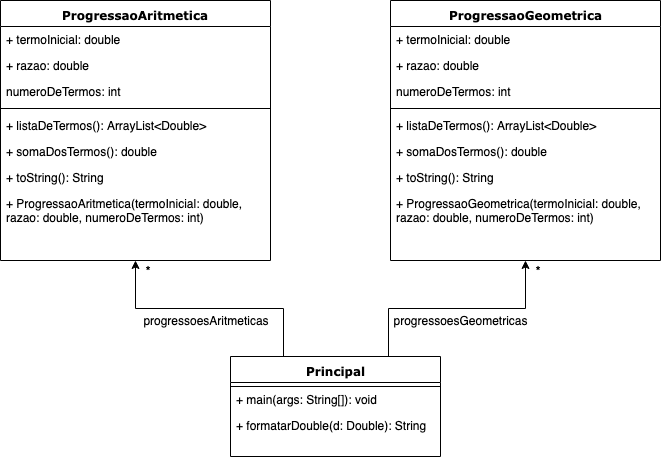

The diagram above was exported from draw.io. Its source (the exported page's mxGraphModel, read from the mxfile embedded in the PNG):
<mxGraphModel dx="1158" dy="803" grid="1" gridSize="10" guides="1" tooltips="1" connect="1" arrows="1" fold="1" page="1" pageScale="1" pageWidth="1100" pageHeight="850" background="#ffffff" math="0" shadow="0">
  <root>
    <mxCell id="0" />
    <mxCell id="1" parent="0" />
    <mxCell id="78961159f06e98e8-17" value="ProgressaoAritmetica" style="swimlane;html=1;fontStyle=1;align=center;verticalAlign=top;childLayout=stackLayout;horizontal=1;startSize=26;horizontalStack=0;resizeParent=1;resizeLast=0;collapsible=1;marginBottom=0;swimlaneFillColor=#ffffff;rounded=0;shadow=0;comic=0;labelBackgroundColor=none;strokeColor=#000000;strokeWidth=1;fillColor=none;fontFamily=Verdana;fontSize=12;fontColor=#000000;" parent="1" vertex="1">
      <mxGeometry x="90" y="80" width="270" height="260" as="geometry" />
    </mxCell>
    <mxCell id="78961159f06e98e8-21" value="+ termoInicial: double" style="text;html=1;strokeColor=none;fillColor=none;align=left;verticalAlign=top;spacingLeft=4;spacingRight=4;whiteSpace=wrap;overflow=hidden;rotatable=0;points=[[0,0.5],[1,0.5]];portConstraint=eastwest;" parent="78961159f06e98e8-17" vertex="1">
      <mxGeometry y="26" width="270" height="26" as="geometry" />
    </mxCell>
    <mxCell id="78961159f06e98e8-23" value="+ razao: double" style="text;html=1;strokeColor=none;fillColor=none;align=left;verticalAlign=top;spacingLeft=4;spacingRight=4;whiteSpace=wrap;overflow=hidden;rotatable=0;points=[[0,0.5],[1,0.5]];portConstraint=eastwest;" parent="78961159f06e98e8-17" vertex="1">
      <mxGeometry y="52" width="270" height="26" as="geometry" />
    </mxCell>
    <mxCell id="78961159f06e98e8-25" value="numeroDeTermos: int" style="text;html=1;strokeColor=none;fillColor=none;align=left;verticalAlign=top;spacingLeft=4;spacingRight=4;whiteSpace=wrap;overflow=hidden;rotatable=0;points=[[0,0.5],[1,0.5]];portConstraint=eastwest;" parent="78961159f06e98e8-17" vertex="1">
      <mxGeometry y="78" width="270" height="26" as="geometry" />
    </mxCell>
    <mxCell id="78961159f06e98e8-19" value="" style="line;html=1;strokeWidth=1;fillColor=none;align=left;verticalAlign=middle;spacingTop=-1;spacingLeft=3;spacingRight=3;rotatable=0;labelPosition=right;points=[];portConstraint=eastwest;" parent="78961159f06e98e8-17" vertex="1">
      <mxGeometry y="104" width="270" height="8" as="geometry" />
    </mxCell>
    <mxCell id="78961159f06e98e8-20" value="+ listaDeTermos(): ArrayList&amp;lt;Double&amp;gt;" style="text;html=1;strokeColor=none;fillColor=none;align=left;verticalAlign=top;spacingLeft=4;spacingRight=4;whiteSpace=wrap;overflow=hidden;rotatable=0;points=[[0,0.5],[1,0.5]];portConstraint=eastwest;" parent="78961159f06e98e8-17" vertex="1">
      <mxGeometry y="112" width="270" height="26" as="geometry" />
    </mxCell>
    <mxCell id="78961159f06e98e8-27" value="+ somaDosTermos(): double" style="text;html=1;strokeColor=none;fillColor=none;align=left;verticalAlign=top;spacingLeft=4;spacingRight=4;whiteSpace=wrap;overflow=hidden;rotatable=0;points=[[0,0.5],[1,0.5]];portConstraint=eastwest;" parent="78961159f06e98e8-17" vertex="1">
      <mxGeometry y="138" width="270" height="26" as="geometry" />
    </mxCell>
    <mxCell id="rYtJx1ZewD0lpzJdElDt-3" value="+ toString(): String" style="text;html=1;strokeColor=none;fillColor=none;align=left;verticalAlign=top;spacingLeft=4;spacingRight=4;whiteSpace=wrap;overflow=hidden;rotatable=0;points=[[0,0.5],[1,0.5]];portConstraint=eastwest;" vertex="1" parent="78961159f06e98e8-17">
      <mxGeometry y="164" width="270" height="26" as="geometry" />
    </mxCell>
    <mxCell id="rYtJx1ZewD0lpzJdElDt-4" value="+ ProgressaoAritmetica(termoInicial: double, razao: double, numeroDeTermos: int)" style="text;html=1;strokeColor=none;fillColor=none;align=left;verticalAlign=top;spacingLeft=4;spacingRight=4;whiteSpace=wrap;overflow=hidden;rotatable=0;points=[[0,0.5],[1,0.5]];portConstraint=eastwest;" vertex="1" parent="78961159f06e98e8-17">
      <mxGeometry y="190" width="270" height="60" as="geometry" />
    </mxCell>
    <mxCell id="rYtJx1ZewD0lpzJdElDt-15" style="edgeStyle=orthogonalEdgeStyle;rounded=0;orthogonalLoop=1;jettySize=auto;html=1;exitX=0.25;exitY=0;exitDx=0;exitDy=0;entryX=0.5;entryY=1;entryDx=0;entryDy=0;" edge="1" parent="1" source="78961159f06e98e8-43" target="78961159f06e98e8-17">
      <mxGeometry relative="1" as="geometry" />
    </mxCell>
    <mxCell id="rYtJx1ZewD0lpzJdElDt-16" style="edgeStyle=orthogonalEdgeStyle;rounded=0;orthogonalLoop=1;jettySize=auto;html=1;exitX=0.75;exitY=0;exitDx=0;exitDy=0;entryX=0.5;entryY=1;entryDx=0;entryDy=0;" edge="1" parent="1" source="78961159f06e98e8-43" target="rYtJx1ZewD0lpzJdElDt-5">
      <mxGeometry relative="1" as="geometry" />
    </mxCell>
    <mxCell id="78961159f06e98e8-43" value="Principal" style="swimlane;html=1;fontStyle=1;align=center;verticalAlign=top;childLayout=stackLayout;horizontal=1;startSize=26;horizontalStack=0;resizeParent=1;resizeLast=0;collapsible=1;marginBottom=0;swimlaneFillColor=#ffffff;rounded=0;shadow=0;comic=0;labelBackgroundColor=none;strokeColor=#000000;strokeWidth=1;fillColor=none;fontFamily=Verdana;fontSize=12;fontColor=#000000;" parent="1" vertex="1">
      <mxGeometry x="320" y="436" width="210" height="100" as="geometry" />
    </mxCell>
    <mxCell id="78961159f06e98e8-51" value="" style="line;html=1;strokeWidth=1;fillColor=none;align=left;verticalAlign=middle;spacingTop=-1;spacingLeft=3;spacingRight=3;rotatable=0;labelPosition=right;points=[];portConstraint=eastwest;" parent="78961159f06e98e8-43" vertex="1">
      <mxGeometry y="26" width="210" height="8" as="geometry" />
    </mxCell>
    <mxCell id="rYtJx1ZewD0lpzJdElDt-5" value="ProgressaoGeometrica" style="swimlane;html=1;fontStyle=1;align=center;verticalAlign=top;childLayout=stackLayout;horizontal=1;startSize=26;horizontalStack=0;resizeParent=1;resizeLast=0;collapsible=1;marginBottom=0;swimlaneFillColor=#ffffff;rounded=0;shadow=0;comic=0;labelBackgroundColor=none;strokeColor=#000000;strokeWidth=1;fillColor=none;fontFamily=Verdana;fontSize=12;fontColor=#000000;" vertex="1" parent="1">
      <mxGeometry x="480" y="80" width="270" height="260" as="geometry" />
    </mxCell>
    <mxCell id="rYtJx1ZewD0lpzJdElDt-6" value="+ termoInicial: double" style="text;html=1;strokeColor=none;fillColor=none;align=left;verticalAlign=top;spacingLeft=4;spacingRight=4;whiteSpace=wrap;overflow=hidden;rotatable=0;points=[[0,0.5],[1,0.5]];portConstraint=eastwest;" vertex="1" parent="rYtJx1ZewD0lpzJdElDt-5">
      <mxGeometry y="26" width="270" height="26" as="geometry" />
    </mxCell>
    <mxCell id="rYtJx1ZewD0lpzJdElDt-7" value="+ razao: double" style="text;html=1;strokeColor=none;fillColor=none;align=left;verticalAlign=top;spacingLeft=4;spacingRight=4;whiteSpace=wrap;overflow=hidden;rotatable=0;points=[[0,0.5],[1,0.5]];portConstraint=eastwest;" vertex="1" parent="rYtJx1ZewD0lpzJdElDt-5">
      <mxGeometry y="52" width="270" height="26" as="geometry" />
    </mxCell>
    <mxCell id="rYtJx1ZewD0lpzJdElDt-8" value="numeroDeTermos: int" style="text;html=1;strokeColor=none;fillColor=none;align=left;verticalAlign=top;spacingLeft=4;spacingRight=4;whiteSpace=wrap;overflow=hidden;rotatable=0;points=[[0,0.5],[1,0.5]];portConstraint=eastwest;" vertex="1" parent="rYtJx1ZewD0lpzJdElDt-5">
      <mxGeometry y="78" width="270" height="26" as="geometry" />
    </mxCell>
    <mxCell id="rYtJx1ZewD0lpzJdElDt-9" value="" style="line;html=1;strokeWidth=1;fillColor=none;align=left;verticalAlign=middle;spacingTop=-1;spacingLeft=3;spacingRight=3;rotatable=0;labelPosition=right;points=[];portConstraint=eastwest;" vertex="1" parent="rYtJx1ZewD0lpzJdElDt-5">
      <mxGeometry y="104" width="270" height="8" as="geometry" />
    </mxCell>
    <mxCell id="rYtJx1ZewD0lpzJdElDt-10" value="+ listaDeTermos(): ArrayList&amp;lt;Double&amp;gt;" style="text;html=1;strokeColor=none;fillColor=none;align=left;verticalAlign=top;spacingLeft=4;spacingRight=4;whiteSpace=wrap;overflow=hidden;rotatable=0;points=[[0,0.5],[1,0.5]];portConstraint=eastwest;" vertex="1" parent="rYtJx1ZewD0lpzJdElDt-5">
      <mxGeometry y="112" width="270" height="26" as="geometry" />
    </mxCell>
    <mxCell id="rYtJx1ZewD0lpzJdElDt-11" value="+ somaDosTermos(): double" style="text;html=1;strokeColor=none;fillColor=none;align=left;verticalAlign=top;spacingLeft=4;spacingRight=4;whiteSpace=wrap;overflow=hidden;rotatable=0;points=[[0,0.5],[1,0.5]];portConstraint=eastwest;" vertex="1" parent="rYtJx1ZewD0lpzJdElDt-5">
      <mxGeometry y="138" width="270" height="26" as="geometry" />
    </mxCell>
    <mxCell id="rYtJx1ZewD0lpzJdElDt-12" value="+ toString(): String" style="text;html=1;strokeColor=none;fillColor=none;align=left;verticalAlign=top;spacingLeft=4;spacingRight=4;whiteSpace=wrap;overflow=hidden;rotatable=0;points=[[0,0.5],[1,0.5]];portConstraint=eastwest;" vertex="1" parent="rYtJx1ZewD0lpzJdElDt-5">
      <mxGeometry y="164" width="270" height="26" as="geometry" />
    </mxCell>
    <mxCell id="rYtJx1ZewD0lpzJdElDt-13" value="+ ProgressaoGeometrica(termoInicial: double, razao: double, numeroDeTermos: int)" style="text;html=1;strokeColor=none;fillColor=none;align=left;verticalAlign=top;spacingLeft=4;spacingRight=4;whiteSpace=wrap;overflow=hidden;rotatable=0;points=[[0,0.5],[1,0.5]];portConstraint=eastwest;" vertex="1" parent="rYtJx1ZewD0lpzJdElDt-5">
      <mxGeometry y="190" width="270" height="60" as="geometry" />
    </mxCell>
    <mxCell id="rYtJx1ZewD0lpzJdElDt-14" value="+ main(args: String[]): void" style="text;html=1;strokeColor=none;fillColor=none;align=left;verticalAlign=top;spacingLeft=4;spacingRight=4;whiteSpace=wrap;overflow=hidden;rotatable=0;points=[[0,0.5],[1,0.5]];portConstraint=eastwest;" vertex="1" parent="1">
      <mxGeometry x="320" y="466" width="210" height="26" as="geometry" />
    </mxCell>
    <mxCell id="78961159f06e98e8-52" value="+&lt;span&gt; formatarDouble&lt;/span&gt;(d: Double): String" style="text;html=1;strokeColor=none;fillColor=none;align=left;verticalAlign=top;spacingLeft=4;spacingRight=4;whiteSpace=wrap;overflow=hidden;rotatable=0;points=[[0,0.5],[1,0.5]];portConstraint=eastwest;" parent="1" vertex="1">
      <mxGeometry x="320" y="492" width="210" height="24" as="geometry" />
    </mxCell>
    <mxCell id="rYtJx1ZewD0lpzJdElDt-17" value="*" style="text;html=1;strokeColor=none;fillColor=none;align=center;verticalAlign=middle;whiteSpace=wrap;rounded=0;fontStyle=1" vertex="1" parent="1">
      <mxGeometry x="225" y="340" width="25" height="20" as="geometry" />
    </mxCell>
    <mxCell id="rYtJx1ZewD0lpzJdElDt-18" value="*" style="text;html=1;strokeColor=none;fillColor=none;align=center;verticalAlign=middle;whiteSpace=wrap;rounded=0;fontStyle=1" vertex="1" parent="1">
      <mxGeometry x="615" y="340" width="25" height="20" as="geometry" />
    </mxCell>
    <mxCell id="rYtJx1ZewD0lpzJdElDt-19" value="&lt;div&gt;progressoesAritmeticas&lt;/div&gt;" style="text;html=1;strokeColor=none;fillColor=none;align=center;verticalAlign=middle;whiteSpace=wrap;rounded=0;" vertex="1" parent="1">
      <mxGeometry x="230" y="390" width="130" height="20" as="geometry" />
    </mxCell>
    <mxCell id="rYtJx1ZewD0lpzJdElDt-20" value="&lt;div&gt;progressoesGeometricas&lt;/div&gt;" style="text;html=1;strokeColor=none;fillColor=none;align=center;verticalAlign=middle;whiteSpace=wrap;rounded=0;" vertex="1" parent="1">
      <mxGeometry x="480" y="390" width="140" height="20" as="geometry" />
    </mxCell>
  </root>
</mxGraphModel>